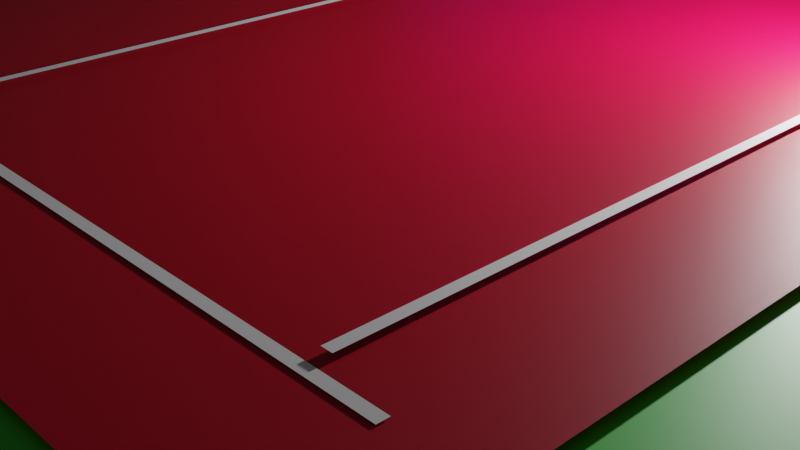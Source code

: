# Source: tennis.blend  (saved by Blender 3.6.13; exported with 4.5.12 LTS)
import bpy
from mathutils import Matrix  # noqa: F401  (used for matrix-valued properties, if any)

bpy.ops.wm.read_factory_settings(use_empty=True)
scene = bpy.context.scene
scene.name = 'Scene'

# ---- collections
col_collection = bpy.data.collections.new('Collection'); scene.collection.children.link(col_collection)

# ---- images (referenced by path relative to the original .blend; pixels are not part of the script)
import os
ASSET_DIR = os.environ.get("B2B_ASSET_DIR", "")  # directory of the original .blend (textures are referenced by path, not embedded)
HERE = os.path.dirname(os.path.abspath(__file__))  # packed textures are extracted next to this script under _unpacked/

def load_image(name, relpath, width, height, colorspace="sRGB"):
    """Load a texture the original file referenced (path relative to the .blend, or extracted next to this script)."""
    p = next((c for c in (os.path.join(HERE, relpath), os.path.join(ASSET_DIR, relpath)) if relpath and os.path.exists(c)), "")
    if p:
        img = bpy.data.images.load(p, check_existing=True)
        img.name = name
    else:  # same state as the original file: an image datablock whose file is absent (Cycles renders it pink)
        img = bpy.data.images.new(name, width, height)
        img.source = "FILE"
        img.filepath = "//" + (relpath or name)
    img.colorspace_settings.name = colorspace
    return img
img_net_jpeg_001 = load_image('net.jpeg.001', 'net.jpeg', 1024, 1024, 'sRGB')

# ---- materials (node trees are filled in below, after node groups)
mat_material_001 = bpy.data.materials.new('Material.001')
mat_material_002 = bpy.data.materials.new('Material.002')
mat_material_002.use_transparent_shadow = False
mat_material_004 = bpy.data.materials.new('Material.004')
mat_material_004.use_transparent_shadow = False
mat_material_005 = bpy.data.materials.new('Material.005')
mat_material_005.use_transparent_shadow = False
mat_material_006 = bpy.data.materials.new('Material.006')
mat_material_006.use_transparent_shadow = False
mat_material_007 = bpy.data.materials.new('Material.007')
mat_material_007.use_transparent_shadow = False
mat_material_008 = bpy.data.materials.new('Material.008')
mat_material_008.use_transparent_shadow = False

# ---- material node trees
mat_material_001.use_nodes = True; mat_material_001.node_tree.nodes.clear()
_N = mat_material_001.node_tree.nodes; _L = mat_material_001.node_tree.links
n0 = _N.new('ShaderNodeBsdfPrincipled'); n0.name = 'Principled BSDF'; n0.location = (10, 300)
n0.distribution = 'GGX'
n0.subsurface_method = 'RANDOM_WALK_SKIN'
n0.inputs[3].default_value = 1.45
n0.inputs[11].default_value = 1.85
n0.inputs[12].default_value = 0.2645
n0.inputs[27].default_value = (0.0, 0.0, 0.0, 1.0)
n0.inputs[28].default_value = 1.0
n1 = _N.new('ShaderNodeOutputMaterial'); n1.name = 'Material Output'; n1.location = (300, 300)
n1.target = 'CYCLES'
n2 = _N.new('ShaderNodeRGB'); n2.name = 'RGB'; n2.location = (-280, 275)
n2.outputs[0].default_value = (0.002634, 0.5, 0.0, 1.0)
n3 = _N.new('ShaderNodeOutputMaterial'); n3.name = 'Material Output.001'; n3.location = (0, 0)
n3.target = 'EEVEE'
n4 = _N.new('ShaderNodeMixShader'); n4.name = 'Mix Shader'; n4.location = (0, 0)
n4.label = 'Disable Shadow'
n4.hide = True
n5 = _N.new('ShaderNodeLightPath'); n5.name = 'Light Path'; n5.location = (0, 0)
n5.hide = True
n6 = _N.new('ShaderNodeBsdfTransparent'); n6.name = 'Transparent BSDF'; n6.location = (0, 0)
n6.hide = True
_L.new(n0.outputs[0], n1.inputs[0])
_L.new(n2.outputs[0], n0.inputs[0])
_L.new(n0.outputs[0], n4.inputs[1])
_L.new(n4.outputs[0], n3.inputs[0])
_L.new(n5.outputs[1], n4.inputs[0])
_L.new(n6.outputs[0], n4.inputs[2])
n1.is_active_output = True
mat_material_002.use_nodes = True; mat_material_002.node_tree.nodes.clear()
_N = mat_material_002.node_tree.nodes; _L = mat_material_002.node_tree.links
n0 = _N.new('ShaderNodeBsdfPrincipled'); n0.name = 'Principled BSDF'; n0.location = (10, 300)
n0.distribution = 'GGX'
n0.subsurface_method = 'RANDOM_WALK_SKIN'
n0.inputs[0].default_value = (0.8, 0.0, 0.03175, 1.0)
n0.inputs[3].default_value = 1.45
n0.inputs[27].default_value = (0.0, 0.0, 0.0, 1.0)
n0.inputs[28].default_value = 1.0
n1 = _N.new('ShaderNodeOutputMaterial'); n1.name = 'Material Output'; n1.location = (300, 300)
_L.new(n0.outputs[0], n1.inputs[0])
n1.is_active_output = True
mat_material_004.use_nodes = True; mat_material_004.node_tree.nodes.clear()
_N = mat_material_004.node_tree.nodes; _L = mat_material_004.node_tree.links
n0 = _N.new('ShaderNodeBsdfPrincipled'); n0.name = 'Principled BSDF'; n0.location = (10, 300)
n0.distribution = 'GGX'
n0.subsurface_method = 'RANDOM_WALK_SKIN'
n0.inputs[0].default_value = (0.8, 0.0, 0.03175, 1.0)
n0.inputs[3].default_value = 1.45
n0.inputs[27].default_value = (0.0, 0.0, 0.0, 1.0)
n0.inputs[28].default_value = 1.0
n1 = _N.new('ShaderNodeOutputMaterial'); n1.name = 'Material Output'; n1.location = (300, 300)
_L.new(n0.outputs[0], n1.inputs[0])
n1.is_active_output = True
mat_material_005.use_nodes = True; mat_material_005.node_tree.nodes.clear()
_N = mat_material_005.node_tree.nodes; _L = mat_material_005.node_tree.links
n0 = _N.new('ShaderNodeBsdfPrincipled'); n0.name = 'Principled BSDF'; n0.location = (10, 300)
n0.distribution = 'GGX'
n0.subsurface_method = 'RANDOM_WALK_SKIN'
n0.inputs[0].default_value = (0.8, 0.0, 0.03175, 1.0)
n0.inputs[3].default_value = 1.45
n0.inputs[27].default_value = (0.0, 0.0, 0.0, 1.0)
n0.inputs[28].default_value = 1.0
n1 = _N.new('ShaderNodeOutputMaterial'); n1.name = 'Material Output'; n1.location = (300, 300)
_L.new(n0.outputs[0], n1.inputs[0])
n1.is_active_output = True
mat_material_006.use_nodes = True; mat_material_006.node_tree.nodes.clear()
_N = mat_material_006.node_tree.nodes; _L = mat_material_006.node_tree.links
n0 = _N.new('ShaderNodeOutputMaterial'); n0.name = 'Material Output'; n0.location = (300, 300)
n1 = _N.new('ShaderNodeBackground'); n1.name = 'Background'; n1.location = (10, 300)
n2 = _N.new('ShaderNodeTexImage'); n2.name = 'Image Texture'; n2.location = (-280, 275)
n2.image = img_net_jpeg_001
_L.new(n1.outputs[0], n0.inputs[0])
_L.new(n2.outputs[0], n1.inputs[0])
n0.is_active_output = True
mat_material_007.use_nodes = True; mat_material_007.node_tree.nodes.clear()
_N = mat_material_007.node_tree.nodes; _L = mat_material_007.node_tree.links
n0 = _N.new('ShaderNodeBsdfPrincipled'); n0.name = 'Principled BSDF'; n0.location = (10, 300)
n0.distribution = 'GGX'
n0.subsurface_method = 'RANDOM_WALK_SKIN'
n0.inputs[0].default_value = (0.01027, 0.01027, 0.01027, 1.0)
n0.inputs[3].default_value = 1.45
n0.inputs[27].default_value = (0.0, 0.0, 0.0, 1.0)
n0.inputs[28].default_value = 1.0
n1 = _N.new('ShaderNodeOutputMaterial'); n1.name = 'Material Output'; n1.location = (300, 300)
_L.new(n0.outputs[0], n1.inputs[0])
n1.is_active_output = True
mat_material_008.use_nodes = True; mat_material_008.node_tree.nodes.clear()
_N = mat_material_008.node_tree.nodes; _L = mat_material_008.node_tree.links
n0 = _N.new('ShaderNodeBsdfPrincipled'); n0.name = 'Principled BSDF'; n0.location = (10, 300)
n0.distribution = 'GGX'
n0.subsurface_method = 'RANDOM_WALK_SKIN'
n0.inputs[0].default_value = (0.00533, 0.00533, 0.00533, 1.0)
n0.inputs[3].default_value = 1.45
n0.inputs[27].default_value = (0.0, 0.0, 0.0, 1.0)
n0.inputs[28].default_value = 1.0
n1 = _N.new('ShaderNodeOutputMaterial'); n1.name = 'Material Output'; n1.location = (300, 300)
_L.new(n0.outputs[0], n1.inputs[0])
n1.is_active_output = True

# ---- world
world_world = bpy.data.worlds.new('World'); scene.world = world_world
world_world.use_nodes = True; world_world.node_tree.nodes.clear()
_N = world_world.node_tree.nodes; _L = world_world.node_tree.links
n0 = _N.new('ShaderNodeOutputWorld'); n0.name = 'World Output'; n0.location = (300, 300)
n1 = _N.new('ShaderNodeBackground'); n1.name = 'Background'; n1.location = (10, 300)
n1.inputs[0].default_value = (0.05088, 0.05088, 0.05088, 1.0)
_L.new(n1.outputs[0], n0.inputs[0])
n0.is_active_output = True
world_world.color = (0.05088, 0.05088, 0.05088)
world_world.use_sun_shadow = False
world_world.sun_shadow_jitter_overblur = 0.0

# ---- cameras
cam_camera = bpy.data.cameras.new('Camera')
cam_camera.clip_end = 100.0
cam_camera.ortho_scale = 7.314

# ---- lights
light_light = bpy.data.lights.new('Light', 'POINT')
light_light.transmission_factor = 0.0
light_light.energy = 1000.0
light_light.shadow_soft_size = 0.1
light_light.shadow_maximum_resolution = 0.006
light_light.use_absolute_resolution = True

# ---- meshes
me_cube_008 = bpy.data.meshes.new('Cube.008')
me_cube_008.from_pydata([(-6.803, -11.19, -1.371), (-6.803, -11.19, 1.371), (-6.803, 11.19, -1.371), (-6.803, 11.19, 1.371), (6.803, -11.19, -1.371), (6.803, -11.19, 1.371), (6.803, 11.19, -1.371), (6.803, 11.19, 1.371)], [], [(0, 1, 3, 2), (2, 3, 7, 6), (6, 7, 5, 4), (4, 5, 1, 0), (2, 6, 4, 0), (7, 3, 1, 5)])
_uv = me_cube_008.uv_layers.new(name='UVMap')
_uv.uv.foreach_set('vector', [0.375, 0.0, 0.625, 0.0, 0.625, 0.25, 0.375, 0.25, 0.375, 0.25, 0.625, 0.25, 0.625, 0.5, 0.375, 0.5, 0.375, 0.5, 0.625, 0.5, 0.625, 0.75, 0.375, 0.75, 0.375, 0.75, 0.625, 0.75, 0.625, 1.0, 0.375, 1.0, 0.125, 0.5, 0.375, 0.5, 0.375, 0.75, 0.125, 0.75, 0.625, 0.5, 0.875, 0.5, 0.875, 0.75, 0.625, 0.75])
me_cube_008.materials.append(mat_material_001)
me_cube_008.update()
me_cube_009 = bpy.data.meshes.new('Cube.009')
me_cube_009.from_pydata([(-5.046, -8.616, -2.384e-07), (-5.046, -8.616, 2.384e-07), (-5.046, 8.616, -2.384e-07), (-5.046, 8.616, 2.384e-07), (5.046, -8.616, -2.384e-07), (5.046, -8.616, 2.384e-07), (5.046, 8.616, -2.384e-07), (5.046, 8.616, 2.384e-07)], [], [(0, 1, 3, 2), (2, 3, 7, 6), (6, 7, 5, 4), (4, 5, 1, 0), (2, 6, 4, 0), (7, 3, 1, 5)])
_uv = me_cube_009.uv_layers.new(name='UVMap')
_uv.uv.foreach_set('vector', [0.375, 0.0, 0.625, 0.0, 0.625, 0.25, 0.375, 0.25, 0.375, 0.25, 0.625, 0.25, 0.625, 0.5, 0.375, 0.5, 0.375, 0.5, 0.625, 0.5, 0.625, 0.75, 0.375, 0.75, 0.375, 0.75, 0.625, 0.75, 0.625, 1.0, 0.375, 1.0, 0.125, 0.5, 0.375, 0.5, 0.375, 0.75, 0.125, 0.75, 0.625, 0.5, 0.875, 0.5, 0.875, 0.75, 0.625, 0.75])
me_cube_009.materials.append(mat_material_002)
me_cube_009.update()
me_cube_011 = bpy.data.meshes.new('Cube.011')
me_cube_011.from_pydata([(-0.03887, -7.732, -2.384e-07), (-0.03887, -7.732, 2.384e-07), (-0.03887, 7.732, -2.384e-07), (-0.03887, 7.732, 2.384e-07), (0.03887, -7.732, -2.384e-07), (0.03887, -7.732, 2.384e-07), (0.03887, 7.732, -2.384e-07), (0.03887, 7.732, 2.384e-07)], [], [(0, 1, 3, 2), (2, 3, 7, 6), (6, 7, 5, 4), (4, 5, 1, 0), (2, 6, 4, 0), (7, 3, 1, 5)])
_uv = me_cube_011.uv_layers.new(name='UVMap')
_uv.uv.foreach_set('vector', [0.375, 0.0, 0.625, 0.0, 0.625, 0.25, 0.375, 0.25, 0.375, 0.25, 0.625, 0.25, 0.625, 0.5, 0.375, 0.5, 0.375, 0.5, 0.625, 0.5, 0.625, 0.75, 0.375, 0.75, 0.375, 0.75, 0.625, 0.75, 0.625, 1.0, 0.375, 1.0, 0.125, 0.5, 0.375, 0.5, 0.375, 0.75, 0.125, 0.75, 0.625, 0.5, 0.875, 0.5, 0.875, 0.75, 0.625, 0.75])
me_cube_011.update()
me_cube_012 = bpy.data.meshes.new('Cube.012')
me_cube_012.from_pydata([(-0.03887, -7.732, -2.384e-07), (-0.03887, -7.732, 2.384e-07), (-0.03887, 7.732, -2.384e-07), (-0.03887, 7.732, 2.384e-07), (0.03887, -7.732, -2.384e-07), (0.03887, -7.732, 2.384e-07), (0.03887, 7.732, -2.384e-07), (0.03887, 7.732, 2.384e-07)], [], [(0, 1, 3, 2), (2, 3, 7, 6), (6, 7, 5, 4), (4, 5, 1, 0), (2, 6, 4, 0), (7, 3, 1, 5)])
_uv = me_cube_012.uv_layers.new(name='UVMap')
_uv.uv.foreach_set('vector', [0.375, 0.0, 0.625, 0.0, 0.625, 0.25, 0.375, 0.25, 0.375, 0.25, 0.625, 0.25, 0.625, 0.5, 0.375, 0.5, 0.375, 0.5, 0.625, 0.5, 0.625, 0.75, 0.375, 0.75, 0.375, 0.75, 0.625, 0.75, 0.625, 1.0, 0.375, 1.0, 0.125, 0.5, 0.375, 0.5, 0.375, 0.75, 0.125, 0.75, 0.625, 0.5, 0.875, 0.5, 0.875, 0.75, 0.625, 0.75])
me_cube_012.update()
me_cube_013 = bpy.data.meshes.new('Cube.013')
me_cube_013.from_pydata([(-0.03887, -7.732, -2.384e-07), (-0.03887, -7.732, 2.384e-07), (-0.03887, 7.732, -2.384e-07), (-0.03887, 7.732, 2.384e-07), (0.03887, -7.732, -2.384e-07), (0.03887, -7.732, 2.384e-07), (0.03887, 7.732, -2.384e-07), (0.03887, 7.732, 2.384e-07)], [], [(0, 1, 3, 2), (2, 3, 7, 6), (6, 7, 5, 4), (4, 5, 1, 0), (2, 6, 4, 0), (7, 3, 1, 5)])
_uv = me_cube_013.uv_layers.new(name='UVMap')
_uv.uv.foreach_set('vector', [0.375, 0.0, 0.625, 0.0, 0.625, 0.25, 0.375, 0.25, 0.375, 0.25, 0.625, 0.25, 0.625, 0.5, 0.375, 0.5, 0.375, 0.5, 0.625, 0.5, 0.625, 0.75, 0.375, 0.75, 0.375, 0.75, 0.625, 0.75, 0.625, 1.0, 0.375, 1.0, 0.125, 0.5, 0.375, 0.5, 0.375, 0.75, 0.125, 0.75, 0.625, 0.5, 0.875, 0.5, 0.875, 0.75, 0.625, 0.75])
me_cube_013.update()
me_cube_014 = bpy.data.meshes.new('Cube.014')
me_cube_014.from_pydata([(-0.03887, -7.732, -2.384e-07), (-0.03887, -7.732, 2.384e-07), (-0.03887, 7.732, -2.384e-07), (-0.03887, 7.732, 2.384e-07), (0.03887, -7.732, -2.384e-07), (0.03887, -7.732, 2.384e-07), (0.03887, 7.732, -2.384e-07), (0.03887, 7.732, 2.384e-07)], [], [(0, 1, 3, 2), (2, 3, 7, 6), (6, 7, 5, 4), (4, 5, 1, 0), (2, 6, 4, 0), (7, 3, 1, 5)])
_uv = me_cube_014.uv_layers.new(name='UVMap')
_uv.uv.foreach_set('vector', [0.375, 0.0, 0.625, 0.0, 0.625, 0.25, 0.375, 0.25, 0.375, 0.25, 0.625, 0.25, 0.625, 0.5, 0.375, 0.5, 0.375, 0.5, 0.625, 0.5, 0.625, 0.75, 0.375, 0.75, 0.375, 0.75, 0.625, 0.75, 0.625, 1.0, 0.375, 1.0, 0.125, 0.5, 0.375, 0.5, 0.375, 0.75, 0.125, 0.75, 0.625, 0.5, 0.875, 0.5, 0.875, 0.75, 0.625, 0.75])
me_cube_014.update()
me_cube_015 = bpy.data.meshes.new('Cube.015')
me_cube_015.from_pydata([(-0.03887, -7.732, -2.384e-07), (-0.03887, -7.732, 2.384e-07), (-0.03887, 7.732, -2.384e-07), (-0.03887, 7.732, 2.384e-07), (0.03887, -7.732, -2.384e-07), (0.03887, -7.732, 2.384e-07), (0.03887, 7.732, -2.384e-07), (0.03887, 7.732, 2.384e-07)], [], [(0, 1, 3, 2), (2, 3, 7, 6), (6, 7, 5, 4), (4, 5, 1, 0), (2, 6, 4, 0), (7, 3, 1, 5)])
_uv = me_cube_015.uv_layers.new(name='UVMap')
_uv.uv.foreach_set('vector', [0.375, 0.0, 0.625, 0.0, 0.625, 0.25, 0.375, 0.25, 0.375, 0.25, 0.625, 0.25, 0.625, 0.5, 0.375, 0.5, 0.375, 0.5, 0.625, 0.5, 0.625, 0.75, 0.375, 0.75, 0.375, 0.75, 0.625, 0.75, 0.625, 1.0, 0.375, 1.0, 0.125, 0.5, 0.375, 0.5, 0.375, 0.75, 0.125, 0.75, 0.625, 0.5, 0.875, 0.5, 0.875, 0.75, 0.625, 0.75])
me_cube_015.update()
me_cube_016 = bpy.data.meshes.new('Cube.016')
me_cube_016.from_pydata([(-5.046, -8.616, -2.384e-07), (-5.046, -8.616, 2.384e-07), (-5.046, 8.616, -2.384e-07), (-5.046, 8.616, 2.384e-07), (5.046, -8.616, -2.384e-07), (5.046, -8.616, 2.384e-07), (5.046, 8.616, -2.384e-07), (5.046, 8.616, 2.384e-07)], [], [(0, 1, 3, 2), (2, 3, 7, 6), (6, 7, 5, 4), (4, 5, 1, 0), (2, 6, 4, 0), (7, 3, 1, 5)])
_uv = me_cube_016.uv_layers.new(name='UVMap')
_uv.uv.foreach_set('vector', [0.375, 0.0, 0.625, 0.0, 0.625, 0.25, 0.375, 0.25, 0.375, 0.25, 0.625, 0.25, 0.625, 0.5, 0.375, 0.5, 0.375, 0.5, 0.625, 0.5, 0.625, 0.75, 0.375, 0.75, 0.375, 0.75, 0.625, 0.75, 0.625, 1.0, 0.375, 1.0, 0.125, 0.5, 0.375, 0.5, 0.375, 0.75, 0.125, 0.75, 0.625, 0.5, 0.875, 0.5, 0.875, 0.75, 0.625, 0.75])
me_cube_016.materials.append(mat_material_004)
me_cube_016.update()
me_cube_017 = bpy.data.meshes.new('Cube.017')
me_cube_017.from_pydata([(-5.046, -8.616, -2.384e-07), (-5.046, -8.616, 2.384e-07), (-5.046, 8.616, -2.384e-07), (-5.046, 8.616, 2.384e-07), (5.046, -8.616, -2.384e-07), (5.046, -8.616, 2.384e-07), (5.046, 8.616, -2.384e-07), (5.046, 8.616, 2.384e-07)], [], [(0, 1, 3, 2), (2, 3, 7, 6), (6, 7, 5, 4), (4, 5, 1, 0), (2, 6, 4, 0), (7, 3, 1, 5)])
_uv = me_cube_017.uv_layers.new(name='UVMap')
_uv.uv.foreach_set('vector', [0.375, 0.0, 0.625, 0.0, 0.625, 0.25, 0.375, 0.25, 0.375, 0.25, 0.625, 0.25, 0.625, 0.5, 0.375, 0.5, 0.375, 0.5, 0.625, 0.5, 0.625, 0.75, 0.375, 0.75, 0.375, 0.75, 0.625, 0.75, 0.625, 1.0, 0.375, 1.0, 0.125, 0.5, 0.375, 0.5, 0.375, 0.75, 0.125, 0.75, 0.625, 0.5, 0.875, 0.5, 0.875, 0.75, 0.625, 0.75])
me_cube_017.materials.append(mat_material_005)
me_cube_017.update()
me_cube_018 = bpy.data.meshes.new('Cube.018')
me_cube_018.from_pydata([(-0.03887, -7.732, -2.384e-07), (-0.03887, -7.732, 2.384e-07), (-0.03887, 7.732, -2.384e-07), (-0.03887, 7.732, 2.384e-07), (0.03887, -7.732, -2.384e-07), (0.03887, -7.732, 2.384e-07), (0.03887, 7.732, -2.384e-07), (0.03887, 7.732, 2.384e-07)], [], [(0, 1, 3, 2), (2, 3, 7, 6), (6, 7, 5, 4), (4, 5, 1, 0), (2, 6, 4, 0), (7, 3, 1, 5)])
_uv = me_cube_018.uv_layers.new(name='UVMap')
_uv.uv.foreach_set('vector', [0.375, 0.0, 0.625, 0.0, 0.625, 0.25, 0.375, 0.25, 0.375, 0.25, 0.625, 0.25, 0.625, 0.5, 0.375, 0.5, 0.375, 0.5, 0.625, 0.5, 0.625, 0.75, 0.375, 0.75, 0.375, 0.75, 0.625, 0.75, 0.625, 1.0, 0.375, 1.0, 0.125, 0.5, 0.375, 0.5, 0.375, 0.75, 0.125, 0.75, 0.625, 0.5, 0.875, 0.5, 0.875, 0.75, 0.625, 0.75])
me_cube_018.update()
me_cube_019 = bpy.data.meshes.new('Cube.019')
me_cube_019.from_pydata([(-0.03887, -7.732, -2.384e-07), (-0.03887, -7.732, 2.384e-07), (-0.03887, 7.732, -2.384e-07), (-0.03887, 7.732, 2.384e-07), (0.03887, -7.732, -2.384e-07), (0.03887, -7.732, 2.384e-07), (0.03887, 7.732, -2.384e-07), (0.03887, 7.732, 2.384e-07)], [], [(0, 1, 3, 2), (2, 3, 7, 6), (6, 7, 5, 4), (4, 5, 1, 0), (2, 6, 4, 0), (7, 3, 1, 5)])
_uv = me_cube_019.uv_layers.new(name='UVMap')
_uv.uv.foreach_set('vector', [0.375, 0.0, 0.625, 0.0, 0.625, 0.25, 0.375, 0.25, 0.375, 0.25, 0.625, 0.25, 0.625, 0.5, 0.375, 0.5, 0.375, 0.5, 0.625, 0.5, 0.625, 0.75, 0.375, 0.75, 0.375, 0.75, 0.625, 0.75, 0.625, 1.0, 0.375, 1.0, 0.125, 0.5, 0.375, 0.5, 0.375, 0.75, 0.125, 0.75, 0.625, 0.5, 0.875, 0.5, 0.875, 0.75, 0.625, 0.75])
me_cube_019.update()
me_cube_020 = bpy.data.meshes.new('Cube.020')
me_cube_020.from_pydata([(-3.956, -1.326, 0.0), (-3.956, -1.326, 0.0), (-3.956, 1.326, 0.0), (-3.956, 1.326, 0.0), (3.956, -1.326, 0.0), (3.956, -1.326, 0.0), (3.956, 1.326, 0.0), (3.956, 1.326, 0.0)], [], [(0, 1, 3, 2), (2, 3, 7, 6), (6, 7, 5, 4), (4, 5, 1, 0), (2, 6, 4, 0), (7, 3, 1, 5)])
_uv = me_cube_020.uv_layers.new(name='UVMap')
_uv.uv.foreach_set('vector', [0.375, 0.0, 0.625, 0.0, 0.625, 0.25, 0.375, 0.25, 0.375, 0.25, 0.625, 0.25, 0.625, 0.5, 0.375, 0.5, 0.375, 0.5, 0.625, 0.5, 0.625, 0.75, 0.375, 0.75, 0.375, 0.75, 0.625, 0.75, 0.625, 1.0, 0.375, 1.0, 0.125, 0.5, 0.375, 0.5, 0.375, 0.75, 0.125, 0.75, 0.625, 0.5, 0.875, 0.5, 0.875, 0.75, 0.625, 0.75])
me_cube_020.materials.append(mat_material_006)
me_cube_020.update()
me_cube_021 = bpy.data.meshes.new('Cube.021')
me_cube_021.from_pydata([(-0.1419, -1.074, -0.06423), (-0.1419, -1.074, 0.06423), (-0.1419, 1.074, -0.06423), (-0.1419, 1.074, 0.06423), (0.1419, -1.074, -0.06423), (0.1419, -1.074, 0.06423), (0.1419, 1.074, -0.06423), (0.1419, 1.074, 0.06423)], [], [(0, 1, 3, 2), (2, 3, 7, 6), (6, 7, 5, 4), (4, 5, 1, 0), (2, 6, 4, 0), (7, 3, 1, 5)])
_uv = me_cube_021.uv_layers.new(name='UVMap')
_uv.uv.foreach_set('vector', [0.375, 0.0, 0.625, 0.0, 0.625, 0.25, 0.375, 0.25, 0.375, 0.25, 0.625, 0.25, 0.625, 0.5, 0.375, 0.5, 0.375, 0.5, 0.625, 0.5, 0.625, 0.75, 0.375, 0.75, 0.375, 0.75, 0.625, 0.75, 0.625, 1.0, 0.375, 1.0, 0.125, 0.5, 0.375, 0.5, 0.375, 0.75, 0.125, 0.75, 0.625, 0.5, 0.875, 0.5, 0.875, 0.75, 0.625, 0.75])
me_cube_021.materials.append(mat_material_007)
me_cube_021.update()
me_cube_022 = bpy.data.meshes.new('Cube.022')
me_cube_022.from_pydata([(-0.1419, -1.074, -0.06423), (-0.1419, -1.074, 0.06423), (-0.1419, 1.074, -0.06423), (-0.1419, 1.074, 0.06423), (0.1419, -1.074, -0.06423), (0.1419, -1.074, 0.06423), (0.1419, 1.074, -0.06423), (0.1419, 1.074, 0.06423)], [], [(0, 1, 3, 2), (2, 3, 7, 6), (6, 7, 5, 4), (4, 5, 1, 0), (2, 6, 4, 0), (7, 3, 1, 5)])
_uv = me_cube_022.uv_layers.new(name='UVMap')
_uv.uv.foreach_set('vector', [0.375, 0.0, 0.625, 0.0, 0.625, 0.25, 0.375, 0.25, 0.375, 0.25, 0.625, 0.25, 0.625, 0.5, 0.375, 0.5, 0.375, 0.5, 0.625, 0.5, 0.625, 0.75, 0.375, 0.75, 0.375, 0.75, 0.625, 0.75, 0.625, 1.0, 0.375, 1.0, 0.125, 0.5, 0.375, 0.5, 0.375, 0.75, 0.125, 0.75, 0.625, 0.5, 0.875, 0.5, 0.875, 0.75, 0.625, 0.75])
me_cube_022.materials.append(mat_material_008)
me_cube_022.update()

# ---- objects
ob_light = bpy.data.objects.new('Light', light_light)
ob_camera = bpy.data.objects.new('Camera', cam_camera)
ob_cube = bpy.data.objects.new('Cube', me_cube_008)
ob_cube_001 = bpy.data.objects.new('Cube.001', me_cube_009)
ob_cube_002 = bpy.data.objects.new('Cube.002', me_cube_011)
ob_cube_003 = bpy.data.objects.new('Cube.003', me_cube_012)
ob_cube_004 = bpy.data.objects.new('Cube.004', me_cube_013)
ob_cube_005 = bpy.data.objects.new('Cube.005', me_cube_014)
ob_cube_006 = bpy.data.objects.new('Cube.006', me_cube_015)
ob_cube_007 = bpy.data.objects.new('Cube.007', me_cube_016)
ob_cube_008 = bpy.data.objects.new('Cube.008', me_cube_017)
ob_cube_009 = bpy.data.objects.new('Cube.009', me_cube_018)
ob_cube_010 = bpy.data.objects.new('Cube.010', me_cube_019)
ob_cube_011 = bpy.data.objects.new('Cube.011', me_cube_020)
ob_cube_012 = bpy.data.objects.new('Cube.012', me_cube_021)
ob_cube_013 = bpy.data.objects.new('Cube.013', me_cube_022)

# ---- transforms, parenting, visibility, modifiers, constraints
ob_light.location = (4.076, 1.005, 3.634)
ob_light.rotation_euler = (0.6503, 0.05522, 1.866)
ob_light.lock_rotations_4d = False
ob_light.empty_display_type = 'ARROWS'
ob_light.color = (0.0, 0.0, 0.0, 0.0)
ob_light.lineart.crease_threshold = 0.0
ob_camera.location = (7.359, -6.926, 4.958)
ob_camera.rotation_euler = (1.109, 0.0, 0.8149)
ob_camera.lock_rotations_4d = False
ob_camera.empty_display_type = 'ARROWS'
ob_camera.color = (0.0, 0.0, 0.0, 0.0)
ob_camera.display_type = 'WIRE'
ob_camera.lineart.crease_threshold = 0.0
ob_cube.location = (0.1641, 2.267, 2.211)
ob_cube.scale = (1.0, 1.0, -0.1043)
ob_cube.visible_shadow = False
ob_cube_001.location = (0.3083, 3.023, 2.397)
ob_cube_001.rotation_euler = (0.0, -3.142, -0.0)
ob_cube_002.location = (4.307, 3.263, 2.433)
ob_cube_002.rotation_euler = (-3.142, -8.742e-08, -0.0)
ob_cube_003.location = (-3.79, 3.263, 2.433)
ob_cube_003.rotation_euler = (-3.142, -8.742e-08, -0.0)
ob_cube_004.location = (0.3263, -4.58, 2.405)
ob_cube_004.rotation_euler = (-3.142, -8.742e-08, 1.566)
ob_cube_004.scale = (1.0, 0.5787, 1.0)
ob_cube_005.location = (0.3263, 10.99, 2.405)
ob_cube_005.rotation_euler = (-3.142, -8.742e-08, 1.566)
ob_cube_005.scale = (1.0, 0.5787, 1.0)
ob_cube_006.location = (0.3263, 3.468, 2.405)
ob_cube_006.rotation_euler = (-3.142, -8.742e-08, 1.566)
ob_cube_006.scale = (1.0, 0.5787, 1.0)
ob_cube_007.location = (0.3083, 3.023, 2.397)
ob_cube_007.rotation_euler = (0.0, -3.142, -0.0)
ob_cube_008.location = (0.3083, 3.023, 2.397)
ob_cube_008.rotation_euler = (0.0, -3.142, -0.0)
ob_cube_009.location = (-3.79, 3.263, 2.433)
ob_cube_009.rotation_euler = (-3.142, -8.742e-08, -0.0)
ob_cube_010.location = (0.1331, 3.263, 2.433)
ob_cube_010.rotation_euler = (-3.142, -8.742e-08, -0.0)
ob_cube_011.location = (0.22, 3.682, 3.642)
ob_cube_011.rotation_euler = (-1.548, -1.967e-09, 8.74e-08)
ob_cube_011.scale = (1.0, 0.5995, 0.9998)
ob_cube_012.location = (-3.867, 3.524, 3.515)
ob_cube_012.rotation_euler = (-1.388, 9.62e-08, 3.142)
ob_cube_013.location = (4.202, 3.524, 3.515)
ob_cube_013.rotation_euler = (-1.388, 9.62e-08, 3.142)

# ---- collection membership
col_collection.objects.link(ob_light)
col_collection.objects.link(ob_camera)
col_collection.objects.link(ob_cube)
col_collection.objects.link(ob_cube_001)
col_collection.objects.link(ob_cube_002)
col_collection.objects.link(ob_cube_003)
col_collection.objects.link(ob_cube_004)
col_collection.objects.link(ob_cube_005)
col_collection.objects.link(ob_cube_006)
col_collection.objects.link(ob_cube_007)
col_collection.objects.link(ob_cube_008)
col_collection.objects.link(ob_cube_009)
col_collection.objects.link(ob_cube_010)
col_collection.objects.link(ob_cube_011)
col_collection.objects.link(ob_cube_012)
col_collection.objects.link(ob_cube_013)

# ---- scene / render settings (as saved in the file)
scene.camera = ob_camera
scene.frame_start = 1; scene.frame_end = 250; scene.frame_set(110)
scene.render.engine = 'BLENDER_EEVEE_NEXT'
scene.cycles.sampling_pattern = 'TABULATED_SOBOL'
scene.view_settings.view_transform = 'Filmic'
bpy.context.view_layer.update()
